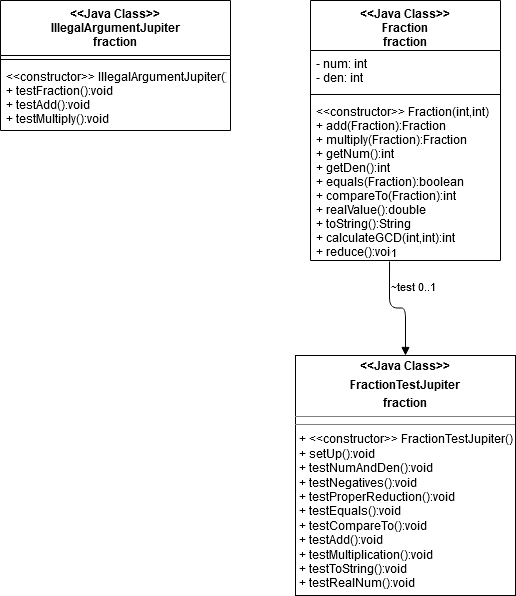

The diagram above was exported from draw.io. Its source (the exported page's mxGraphModel, read from the mxfile embedded in the PNG):
<mxGraphModel dx="781" dy="1123" grid="1" gridSize="10" guides="1" tooltips="1" connect="1" arrows="1" fold="1" page="1" pageScale="1" pageWidth="1100" pageHeight="850" math="0" shadow="0">
  <root>
    <mxCell id="0" />
    <mxCell id="1" parent="0" />
    <mxCell id="G6-VQg991KaVqSNBkeB5-9" value="&lt;p style=&quot;margin: 0px ; margin-top: 4px ; text-align: center&quot;&gt;&lt;b&gt;&amp;lt;&amp;lt;Java Class&amp;gt;&amp;gt;&lt;br&gt;&lt;/b&gt;&lt;/p&gt;&lt;p style=&quot;margin: 0px ; margin-top: 4px ; text-align: center&quot;&gt;&lt;b&gt;FractionTestJupiter&lt;/b&gt;&lt;/p&gt;&lt;p style=&quot;margin: 0px ; margin-top: 4px ; text-align: center&quot;&gt;&lt;b&gt;fraction&lt;/b&gt;&lt;br&gt;&lt;/p&gt;&lt;hr size=&quot;1&quot;&gt;&lt;hr size=&quot;1&quot;&gt;&lt;p style=&quot;margin: 0px ; margin-left: 4px&quot;&gt;+ &amp;lt;&amp;lt;constructor&amp;gt;&amp;gt; FractionTestJupiter()&lt;/p&gt;&lt;p style=&quot;margin: 0px ; margin-left: 4px&quot;&gt;+ setUp():void&lt;/p&gt;&lt;p style=&quot;margin: 0px ; margin-left: 4px&quot;&gt;+ testNumAndDen():void&lt;/p&gt;&lt;p style=&quot;margin: 0px ; margin-left: 4px&quot;&gt;+ testNegatives():void&lt;/p&gt;&lt;p style=&quot;margin: 0px ; margin-left: 4px&quot;&gt;+ testProperReduction():void&lt;/p&gt;&lt;p style=&quot;margin: 0px ; margin-left: 4px&quot;&gt;+ testEquals():void&lt;/p&gt;&lt;p style=&quot;margin: 0px ; margin-left: 4px&quot;&gt;+ testCompareTo():void&lt;/p&gt;&lt;p style=&quot;margin: 0px ; margin-left: 4px&quot;&gt;+ testAdd():void&lt;/p&gt;&lt;p style=&quot;margin: 0px ; margin-left: 4px&quot;&gt;+ testMultiplication():void&lt;/p&gt;&lt;p style=&quot;margin: 0px ; margin-left: 4px&quot;&gt;+ testToString():void&lt;/p&gt;&lt;p style=&quot;margin: 0px ; margin-left: 4px&quot;&gt;+ testRealNum():void&lt;br&gt;&lt;/p&gt;&lt;p style=&quot;margin: 0px ; margin-left: 4px&quot;&gt;&lt;br&gt;&lt;/p&gt;" style="verticalAlign=top;align=left;overflow=fill;fontSize=12;fontFamily=Helvetica;html=1;" parent="1" vertex="1">
      <mxGeometry x="535" y="425" width="220" height="240" as="geometry" />
    </mxCell>
    <mxCell id="G6-VQg991KaVqSNBkeB5-10" value="&lt;&lt;Java Class&gt;&gt;&#10;Fraction&#10;fraction&#10;" style="swimlane;fontStyle=1;align=center;verticalAlign=top;childLayout=stackLayout;horizontal=1;startSize=50;horizontalStack=0;resizeParent=1;resizeParentMax=0;resizeLast=0;collapsible=1;marginBottom=0;" parent="1" vertex="1">
      <mxGeometry x="550" y="70" width="190" height="260" as="geometry" />
    </mxCell>
    <mxCell id="G6-VQg991KaVqSNBkeB5-11" value="- num: int&#10;- den: int&#10;" style="text;strokeColor=none;fillColor=none;align=left;verticalAlign=top;spacingLeft=4;spacingRight=4;overflow=hidden;rotatable=0;points=[[0,0.5],[1,0.5]];portConstraint=eastwest;" parent="G6-VQg991KaVqSNBkeB5-10" vertex="1">
      <mxGeometry y="50" width="190" height="40" as="geometry" />
    </mxCell>
    <mxCell id="G6-VQg991KaVqSNBkeB5-12" value="" style="line;strokeWidth=1;fillColor=none;align=left;verticalAlign=middle;spacingTop=-1;spacingLeft=3;spacingRight=3;rotatable=0;labelPosition=right;points=[];portConstraint=eastwest;" parent="G6-VQg991KaVqSNBkeB5-10" vertex="1">
      <mxGeometry y="90" width="190" height="8" as="geometry" />
    </mxCell>
    <mxCell id="G6-VQg991KaVqSNBkeB5-13" value="&lt;&lt;constructor&gt;&gt; Fraction(int,int)&#10;+ add(Fraction):Fraction&#10;+ multiply(Fraction):Fraction&#10;+ getNum():int&#10;+ getDen():int&#10;+ equals(Fraction):boolean&#10;+ compareTo(Fraction):int&#10;+ realValue():double&#10;+ toString():String&#10;+ calculateGCD(int,int):int&#10;+ reduce():void&#10;" style="text;strokeColor=none;fillColor=none;align=left;verticalAlign=top;spacingLeft=4;spacingRight=4;overflow=hidden;rotatable=0;points=[[0,0.5],[1,0.5]];portConstraint=eastwest;" parent="G6-VQg991KaVqSNBkeB5-10" vertex="1">
      <mxGeometry y="98" width="190" height="162" as="geometry" />
    </mxCell>
    <mxCell id="G6-VQg991KaVqSNBkeB5-14" value="&lt;div&gt;~test 0..1&lt;/div&gt;" style="endArrow=block;endFill=1;html=1;edgeStyle=orthogonalEdgeStyle;align=left;verticalAlign=top;exitX=0.416;exitY=1.006;exitDx=0;exitDy=0;exitPerimeter=0;entryX=0.5;entryY=0;entryDx=0;entryDy=0;" parent="1" source="G6-VQg991KaVqSNBkeB5-13" target="G6-VQg991KaVqSNBkeB5-9" edge="1">
      <mxGeometry x="-0.7826" relative="1" as="geometry">
        <mxPoint x="500" y="510" as="sourcePoint" />
        <mxPoint x="660" y="510" as="targetPoint" />
        <mxPoint as="offset" />
      </mxGeometry>
    </mxCell>
    <mxCell id="G6-VQg991KaVqSNBkeB5-15" value="1" style="edgeLabel;resizable=0;html=1;align=left;verticalAlign=bottom;" parent="G6-VQg991KaVqSNBkeB5-14" connectable="0" vertex="1">
      <mxGeometry x="-1" relative="1" as="geometry" />
    </mxCell>
    <mxCell id="G6-VQg991KaVqSNBkeB5-16" value="&lt;&lt;Java Class&gt;&gt;&#10;IllegalArgumentJupiter&#10;fraction&#10;" style="swimlane;fontStyle=1;align=center;verticalAlign=top;childLayout=stackLayout;horizontal=1;startSize=55;horizontalStack=0;resizeParent=1;resizeParentMax=0;resizeLast=0;collapsible=1;marginBottom=0;" parent="1" vertex="1">
      <mxGeometry x="240" y="70" width="230" height="130" as="geometry" />
    </mxCell>
    <mxCell id="G6-VQg991KaVqSNBkeB5-18" value="" style="line;strokeWidth=1;fillColor=none;align=left;verticalAlign=middle;spacingTop=-1;spacingLeft=3;spacingRight=3;rotatable=0;labelPosition=right;points=[];portConstraint=eastwest;" parent="G6-VQg991KaVqSNBkeB5-16" vertex="1">
      <mxGeometry y="55" width="230" height="8" as="geometry" />
    </mxCell>
    <mxCell id="G6-VQg991KaVqSNBkeB5-19" value="&lt;&lt;constructor&gt;&gt; IllegalArgumentJupiter()&#10;+ testFraction():void&#10;+ testAdd():void&#10;+ testMultiply():void&#10;" style="text;strokeColor=none;fillColor=none;align=left;verticalAlign=top;spacingLeft=4;spacingRight=4;overflow=hidden;rotatable=0;points=[[0,0.5],[1,0.5]];portConstraint=eastwest;" parent="G6-VQg991KaVqSNBkeB5-16" vertex="1">
      <mxGeometry y="63" width="230" height="67" as="geometry" />
    </mxCell>
  </root>
</mxGraphModel>